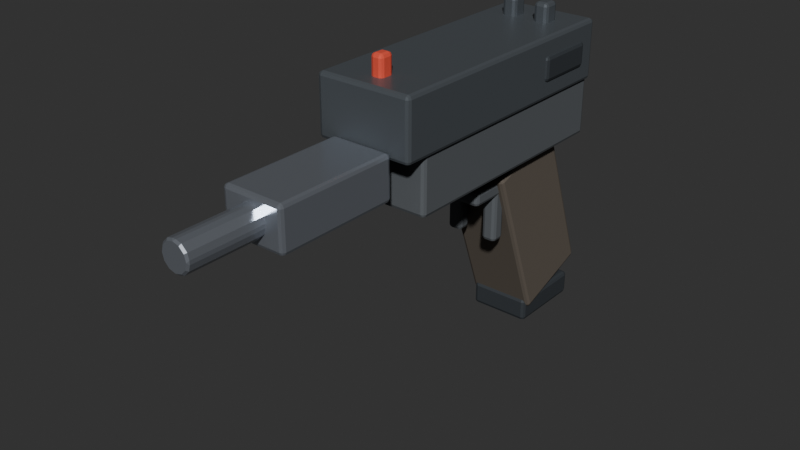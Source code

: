 # Source: pistol.blend  (saved by Blender 5.2.44; exported with 4.5.12 LTS)
import bpy
from mathutils import Matrix  # noqa: F401  (used for matrix-valued properties, if any)

bpy.ops.wm.read_factory_settings(use_empty=True)
scene = bpy.context.scene
scene.name = 'Scene'

# ---- collections
col_pistol = bpy.data.collections.new('Pistol'); scene.collection.children.link(col_pistol)

# ---- materials (node trees are filled in below, after node groups)
mat_gun_slide = bpy.data.materials.new('Gun_Slide')
mat_gun_slide.diffuse_color = (0.18, 0.2, 0.22, 1.0)
mat_gun_dark = bpy.data.materials.new('Gun_Dark')
mat_gun_dark.diffuse_color = (0.08, 0.09, 0.1, 1.0)
mat_gun_polymer = bpy.data.materials.new('Gun_Polymer')
mat_gun_polymer.diffuse_color = (0.12, 0.13, 0.14, 1.0)
mat_gun_steel = bpy.data.materials.new('Gun_Steel')
mat_gun_steel.diffuse_color = (0.42, 0.45, 0.5, 1.0)
mat_gun_grip = bpy.data.materials.new('Gun_Grip')
mat_gun_grip.diffuse_color = (0.14, 0.12, 0.1, 1.0)
mat_gun_glow = bpy.data.materials.new('Gun_Glow')
mat_gun_glow.diffuse_color = (0.85, 0.15, 0.1, 1.0)

# ---- material node trees
mat_gun_slide.use_nodes = True; mat_gun_slide.node_tree.nodes.clear()
_N = mat_gun_slide.node_tree.nodes; _L = mat_gun_slide.node_tree.links
n0 = _N.new('ShaderNodeBsdfPrincipled'); n0.name = 'Principled BSDF'; n0.location = (-200, 100)
n0.inputs[0].default_value = (0.18, 0.2, 0.22, 1.0)
n0.inputs[1].default_value = 0.55
n0.inputs[2].default_value = 0.35
n0.inputs[10].default_value = 0.005
n1 = _N.new('ShaderNodeOutputMaterial'); n1.name = 'Material Output'; n1.location = (200, 100)
_L.new(n0.outputs[0], n1.inputs[0])
n1.is_active_output = True
mat_gun_dark.use_nodes = True; mat_gun_dark.node_tree.nodes.clear()
_N = mat_gun_dark.node_tree.nodes; _L = mat_gun_dark.node_tree.links
n0 = _N.new('ShaderNodeBsdfPrincipled'); n0.name = 'Principled BSDF'; n0.location = (-200, 100)
n0.inputs[0].default_value = (0.08, 0.09, 0.1, 1.0)
n0.inputs[1].default_value = 0.4
n0.inputs[2].default_value = 0.55
n0.inputs[10].default_value = 0.005
n1 = _N.new('ShaderNodeOutputMaterial'); n1.name = 'Material Output'; n1.location = (200, 100)
_L.new(n0.outputs[0], n1.inputs[0])
n1.is_active_output = True
mat_gun_polymer.use_nodes = True; mat_gun_polymer.node_tree.nodes.clear()
_N = mat_gun_polymer.node_tree.nodes; _L = mat_gun_polymer.node_tree.links
n0 = _N.new('ShaderNodeBsdfPrincipled'); n0.name = 'Principled BSDF'; n0.location = (-200, 100)
n0.inputs[0].default_value = (0.12, 0.13, 0.14, 1.0)
n0.inputs[1].default_value = 0.05
n0.inputs[2].default_value = 0.75
n0.inputs[10].default_value = 0.005
n1 = _N.new('ShaderNodeOutputMaterial'); n1.name = 'Material Output'; n1.location = (200, 100)
_L.new(n0.outputs[0], n1.inputs[0])
n1.is_active_output = True
mat_gun_steel.use_nodes = True; mat_gun_steel.node_tree.nodes.clear()
_N = mat_gun_steel.node_tree.nodes; _L = mat_gun_steel.node_tree.links
n0 = _N.new('ShaderNodeBsdfPrincipled'); n0.name = 'Principled BSDF'; n0.location = (-200, 100)
n0.inputs[0].default_value = (0.42, 0.45, 0.5, 1.0)
n0.inputs[1].default_value = 0.75
n0.inputs[2].default_value = 0.28
n0.inputs[10].default_value = 0.005
n1 = _N.new('ShaderNodeOutputMaterial'); n1.name = 'Material Output'; n1.location = (200, 100)
_L.new(n0.outputs[0], n1.inputs[0])
n1.is_active_output = True
mat_gun_grip.use_nodes = True; mat_gun_grip.node_tree.nodes.clear()
_N = mat_gun_grip.node_tree.nodes; _L = mat_gun_grip.node_tree.links
n0 = _N.new('ShaderNodeBsdfPrincipled'); n0.name = 'Principled BSDF'; n0.location = (-200, 100)
n0.inputs[0].default_value = (0.14, 0.12, 0.1, 1.0)
n0.inputs[1].default_value = 0.02
n0.inputs[2].default_value = 0.85
n0.inputs[10].default_value = 0.005
n1 = _N.new('ShaderNodeOutputMaterial'); n1.name = 'Material Output'; n1.location = (200, 100)
_L.new(n0.outputs[0], n1.inputs[0])
n1.is_active_output = True
mat_gun_glow.use_nodes = True; mat_gun_glow.node_tree.nodes.clear()
_N = mat_gun_glow.node_tree.nodes; _L = mat_gun_glow.node_tree.links
n0 = _N.new('ShaderNodeBsdfPrincipled'); n0.name = 'Principled BSDF'; n0.location = (-200, 100)
n0.inputs[0].default_value = (0.85, 0.15, 0.1, 1.0)
n0.inputs[1].default_value = 0.2
n0.inputs[2].default_value = 0.4
n0.inputs[10].default_value = 0.005
n1 = _N.new('ShaderNodeOutputMaterial'); n1.name = 'Material Output'; n1.location = (200, 100)
_L.new(n0.outputs[0], n1.inputs[0])
n1.is_active_output = True

# ---- world
world_world = bpy.data.worlds.new('World'); scene.world = world_world
world_world.use_nodes = True; world_world.node_tree.nodes.clear()
_N = world_world.node_tree.nodes; _L = world_world.node_tree.links
n0 = _N.new('ShaderNodeOutputWorld'); n0.name = 'World Output'; n0.location = (200, 100)
n1 = _N.new('ShaderNodeBackground'); n1.name = 'Background'; n1.location = (-200, 100)
n1.inputs[0].default_value = (0.05088, 0.05088, 0.05088, 1.0)
_L.new(n1.outputs[0], n0.inputs[0])
n0.is_active_output = True
world_world.color = (0.018, 0.024, 0.032)
world_world.sun_shadow_jitter_overblur = 0.0

# ---- meshes
me_cube_052 = bpy.data.meshes.new('Cube.052')
me_cube_052.from_pydata([(-0.039, -0.11, -0.024), (-0.039, -0.11, 0.024), (-0.039, 0.11, -0.024), (-0.039, 0.11, 0.024), (0.039, -0.11, -0.024), (0.039, -0.11, 0.024), (0.039, 0.11, -0.024), (0.039, 0.11, 0.024)], [], [(0, 1, 3, 2), (2, 3, 7, 6), (6, 7, 5, 4), (4, 5, 1, 0), (2, 6, 4, 0), (7, 3, 1, 5)])
_uv = me_cube_052.uv_layers.new(name='UVMap')
_uv.uv.foreach_set('vector', [0.375, 0.0, 0.625, 0.0, 0.625, 0.25, 0.375, 0.25, 0.375, 0.25, 0.625, 0.25, 0.625, 0.5, 0.375, 0.5, 0.375, 0.5, 0.625, 0.5, 0.625, 0.75, 0.375, 0.75, 0.375, 0.75, 0.625, 0.75, 0.625, 1.0, 0.375, 1.0, 0.125, 0.5, 0.375, 0.5, 0.375, 0.75, 0.125, 0.75, 0.625, 0.5, 0.875, 0.5, 0.875, 0.75, 0.625, 0.75])
me_cube_052.materials.append(mat_gun_slide)
me_cube_052.update()
me_cube_053 = bpy.data.meshes.new('Cube.053')
me_cube_053.from_pydata([(-0.041, -0.025, -0.01), (-0.041, -0.025, 0.01), (-0.041, 0.025, -0.01), (-0.041, 0.025, 0.01), (0.041, -0.025, -0.01), (0.041, -0.025, 0.01), (0.041, 0.025, -0.01), (0.041, 0.025, 0.01)], [], [(0, 1, 3, 2), (2, 3, 7, 6), (6, 7, 5, 4), (4, 5, 1, 0), (2, 6, 4, 0), (7, 3, 1, 5)])
_uv = me_cube_053.uv_layers.new(name='UVMap')
_uv.uv.foreach_set('vector', [0.375, 0.0, 0.625, 0.0, 0.625, 0.25, 0.375, 0.25, 0.375, 0.25, 0.625, 0.25, 0.625, 0.5, 0.375, 0.5, 0.375, 0.5, 0.625, 0.5, 0.625, 0.75, 0.375, 0.75, 0.375, 0.75, 0.625, 0.75, 0.625, 1.0, 0.375, 1.0, 0.125, 0.5, 0.375, 0.5, 0.375, 0.75, 0.125, 0.75, 0.625, 0.5, 0.875, 0.5, 0.875, 0.75, 0.625, 0.75])
me_cube_053.materials.append(mat_gun_dark)
me_cube_053.update()
me_cube_054 = bpy.data.meshes.new('Cube.054')
me_cube_054.from_pydata([(-0.036, -0.1, -0.025), (-0.036, -0.1, 0.025), (-0.036, 0.1, -0.025), (-0.036, 0.1, 0.025), (0.036, -0.1, -0.025), (0.036, -0.1, 0.025), (0.036, 0.1, -0.025), (0.036, 0.1, 0.025)], [], [(0, 1, 3, 2), (2, 3, 7, 6), (6, 7, 5, 4), (4, 5, 1, 0), (2, 6, 4, 0), (7, 3, 1, 5)])
_uv = me_cube_054.uv_layers.new(name='UVMap')
_uv.uv.foreach_set('vector', [0.375, 0.0, 0.625, 0.0, 0.625, 0.25, 0.375, 0.25, 0.375, 0.25, 0.625, 0.25, 0.625, 0.5, 0.375, 0.5, 0.375, 0.5, 0.625, 0.5, 0.625, 0.75, 0.375, 0.75, 0.375, 0.75, 0.625, 0.75, 0.625, 1.0, 0.375, 1.0, 0.125, 0.5, 0.375, 0.5, 0.375, 0.75, 0.125, 0.75, 0.625, 0.5, 0.875, 0.5, 0.875, 0.75, 0.625, 0.75])
me_cube_054.materials.append(mat_gun_polymer)
me_cube_054.update()
me_cube_055 = bpy.data.meshes.new('Cube.055')
me_cube_055.from_pydata([(-0.025, -0.05, -0.0175), (-0.025, -0.05, 0.0175), (-0.025, 0.05, -0.0175), (-0.025, 0.05, 0.0175), (0.025, -0.05, -0.0175), (0.025, -0.05, 0.0175), (0.025, 0.05, -0.0175), (0.025, 0.05, 0.0175)], [], [(0, 1, 3, 2), (2, 3, 7, 6), (6, 7, 5, 4), (4, 5, 1, 0), (2, 6, 4, 0), (7, 3, 1, 5)])
_uv = me_cube_055.uv_layers.new(name='UVMap')
_uv.uv.foreach_set('vector', [0.375, 0.0, 0.625, 0.0, 0.625, 0.25, 0.375, 0.25, 0.375, 0.25, 0.625, 0.25, 0.625, 0.5, 0.375, 0.5, 0.375, 0.5, 0.625, 0.5, 0.625, 0.75, 0.375, 0.75, 0.375, 0.75, 0.625, 0.75, 0.625, 1.0, 0.375, 1.0, 0.125, 0.5, 0.375, 0.5, 0.375, 0.75, 0.125, 0.75, 0.625, 0.5, 0.875, 0.5, 0.875, 0.75, 0.625, 0.75])
me_cube_055.materials.append(mat_gun_steel)
me_cube_055.update()
me_cylinder_022 = bpy.data.meshes.new('Cylinder.022')
me_cylinder_022.from_pydata([(0.0, 0.012, -0.035), (0.0, 0.012, 0.035), (0.006, 0.01039, -0.035), (0.006, 0.01039, 0.035), (0.01039, 0.006, -0.035), (0.01039, 0.006, 0.035), (0.012, 0.0, -0.035), (0.012, 0.0, 0.035), (0.01039, -0.006, -0.035), (0.01039, -0.006, 0.035), (0.006, -0.01039, -0.035), (0.006, -0.01039, 0.035), (0.0, -0.012, -0.035), (0.0, -0.012, 0.035), (-0.006, -0.01039, -0.035), (-0.006, -0.01039, 0.035), (-0.01039, -0.006, -0.035), (-0.01039, -0.006, 0.035), (-0.012, 0.0, -0.035), (-0.012, 0.0, 0.035), (-0.01039, 0.006, -0.035), (-0.01039, 0.006, 0.035), (-0.006, 0.01039, -0.035), (-0.006, 0.01039, 0.035)], [], [(0, 1, 3, 2), (2, 3, 5, 4), (4, 5, 7, 6), (6, 7, 9, 8), (8, 9, 11, 10), (10, 11, 13, 12), (12, 13, 15, 14), (14, 15, 17, 16), (16, 17, 19, 18), (18, 19, 21, 20), (3, 1, 23, 21, 19, 17, 15, 13, 11, 9, 7, 5), (20, 21, 23, 22), (22, 23, 1, 0), (0, 2, 4, 6, 8, 10, 12, 14, 16, 18, 20, 22)])
_uv = me_cylinder_022.uv_layers.new(name='UVMap')
_uv.uv.foreach_set('vector', [1.0, 0.5, 1.0, 1.0, 0.9167, 1.0, 0.9167, 0.5, 0.9167, 0.5, 0.9167, 1.0, 0.8333, 1.0, 0.8333, 0.5, 0.8333, 0.5, 0.8333, 1.0, 0.75, 1.0, 0.75, 0.5, 0.75, 0.5, 0.75, 1.0, 0.6667, 1.0, 0.6667, 0.5, 0.6667, 0.5, 0.6667, 1.0, 0.5833, 1.0, 0.5833, 0.5, 0.5833, 0.5, 0.5833, 1.0, 0.5, 1.0, 0.5, 0.5, 0.5, 0.5, 0.5, 1.0, 0.4167, 1.0, 0.4167, 0.5, 0.4167, 0.5, 0.4167, 1.0, 0.3333, 1.0, 0.3333, 0.5, 0.3333, 0.5, 0.3333, 1.0, 0.25, 1.0, 0.25, 0.5, 0.25, 0.5, 0.25, 1.0, 0.1667, 1.0, 0.1667, 0.5, 0.37, 0.4578, 0.25, 0.49, 0.13, 0.4578, 0.04215, 0.37, 0.01, 0.25, 0.04215, 0.13, 0.13, 0.04215, 0.25, 0.01, 0.37, 0.04215, 0.4578, 0.13, 0.49, 0.25, 0.4578, 0.37, 0.1667, 0.5, 0.1667, 1.0, 0.08333, 1.0, 0.08333, 0.5, 0.08333, 0.5, 0.08333, 1.0, 7.451e-08, 1.0, 7.451e-08, 0.5, 0.75, 0.49, 0.87, 0.4578, 0.9578, 0.37, 0.99, 0.25, 0.9578, 0.13, 0.87, 0.04215, 0.75, 0.01, 0.63, 0.04215, 0.5422, 0.13, 0.51, 0.25, 0.5422, 0.37, 0.63, 0.4578])
me_cylinder_022.materials.append(mat_gun_steel)
me_cylinder_022.update()
me_cube_056 = bpy.data.meshes.new('Cube.056')
me_cube_056.from_pydata([(-0.0275, -0.035, -0.07), (-0.0275, -0.035, 0.07), (-0.0275, 0.035, -0.07), (-0.0275, 0.035, 0.07), (0.0275, -0.035, -0.07), (0.0275, -0.035, 0.07), (0.0275, 0.035, -0.07), (0.0275, 0.035, 0.07)], [], [(0, 1, 3, 2), (2, 3, 7, 6), (6, 7, 5, 4), (4, 5, 1, 0), (2, 6, 4, 0), (7, 3, 1, 5)])
_uv = me_cube_056.uv_layers.new(name='UVMap')
_uv.uv.foreach_set('vector', [0.375, 0.0, 0.625, 0.0, 0.625, 0.25, 0.375, 0.25, 0.375, 0.25, 0.625, 0.25, 0.625, 0.5, 0.375, 0.5, 0.375, 0.5, 0.625, 0.5, 0.625, 0.75, 0.375, 0.75, 0.375, 0.75, 0.625, 0.75, 0.625, 1.0, 0.375, 1.0, 0.125, 0.5, 0.375, 0.5, 0.375, 0.75, 0.125, 0.75, 0.625, 0.5, 0.875, 0.5, 0.875, 0.75, 0.625, 0.75])
me_cube_056.materials.append(mat_gun_grip)
me_cube_056.update()
me_cube_057 = bpy.data.meshes.new('Cube.057')
me_cube_057.from_pydata([(-0.025, -0.0325, -0.01), (-0.025, -0.0325, 0.01), (-0.025, 0.0325, -0.01), (-0.025, 0.0325, 0.01), (0.025, -0.0325, -0.01), (0.025, -0.0325, 0.01), (0.025, 0.0325, -0.01), (0.025, 0.0325, 0.01)], [], [(0, 1, 3, 2), (2, 3, 7, 6), (6, 7, 5, 4), (4, 5, 1, 0), (2, 6, 4, 0), (7, 3, 1, 5)])
_uv = me_cube_057.uv_layers.new(name='UVMap')
_uv.uv.foreach_set('vector', [0.375, 0.0, 0.625, 0.0, 0.625, 0.25, 0.375, 0.25, 0.375, 0.25, 0.625, 0.25, 0.625, 0.5, 0.375, 0.5, 0.375, 0.5, 0.625, 0.5, 0.625, 0.75, 0.375, 0.75, 0.375, 0.75, 0.625, 0.75, 0.625, 1.0, 0.375, 1.0, 0.125, 0.5, 0.375, 0.5, 0.375, 0.75, 0.125, 0.75, 0.625, 0.5, 0.875, 0.5, 0.875, 0.75, 0.625, 0.75])
me_cube_057.materials.append(mat_gun_dark)
me_cube_057.update()
me_cube_058 = bpy.data.meshes.new('Cube.058')
me_cube_058.from_pydata([(-0.0225, -0.03, -0.006), (-0.0225, -0.03, 0.006), (-0.0225, 0.03, -0.006), (-0.0225, 0.03, 0.006), (0.0225, -0.03, -0.006), (0.0225, -0.03, 0.006), (0.0225, 0.03, -0.006), (0.0225, 0.03, 0.006)], [], [(0, 1, 3, 2), (2, 3, 7, 6), (6, 7, 5, 4), (4, 5, 1, 0), (2, 6, 4, 0), (7, 3, 1, 5)])
_uv = me_cube_058.uv_layers.new(name='UVMap')
_uv.uv.foreach_set('vector', [0.375, 0.0, 0.625, 0.0, 0.625, 0.25, 0.375, 0.25, 0.375, 0.25, 0.625, 0.25, 0.625, 0.5, 0.375, 0.5, 0.375, 0.5, 0.625, 0.5, 0.625, 0.75, 0.375, 0.75, 0.375, 0.75, 0.625, 0.75, 0.625, 1.0, 0.375, 1.0, 0.125, 0.5, 0.375, 0.5, 0.375, 0.75, 0.125, 0.75, 0.625, 0.5, 0.875, 0.5, 0.875, 0.75, 0.625, 0.75])
me_cube_058.materials.append(mat_gun_polymer)
me_cube_058.update()
me_cube_059 = bpy.data.meshes.new('Cube.059')
me_cube_059.from_pydata([(-0.006, -0.006, -0.025), (-0.006, -0.006, 0.025), (-0.006, 0.006, -0.025), (-0.006, 0.006, 0.025), (0.006, -0.006, -0.025), (0.006, -0.006, 0.025), (0.006, 0.006, -0.025), (0.006, 0.006, 0.025)], [], [(0, 1, 3, 2), (2, 3, 7, 6), (6, 7, 5, 4), (4, 5, 1, 0), (2, 6, 4, 0), (7, 3, 1, 5)])
_uv = me_cube_059.uv_layers.new(name='UVMap')
_uv.uv.foreach_set('vector', [0.375, 0.0, 0.625, 0.0, 0.625, 0.25, 0.375, 0.25, 0.375, 0.25, 0.625, 0.25, 0.625, 0.5, 0.375, 0.5, 0.375, 0.5, 0.625, 0.5, 0.625, 0.75, 0.375, 0.75, 0.375, 0.75, 0.625, 0.75, 0.625, 1.0, 0.375, 1.0, 0.125, 0.5, 0.375, 0.5, 0.375, 0.75, 0.125, 0.75, 0.625, 0.5, 0.875, 0.5, 0.875, 0.75, 0.625, 0.75])
me_cube_059.materials.append(mat_gun_polymer)
me_cube_059.update()
me_cube_060 = bpy.data.meshes.new('Cube.060')
me_cube_060.from_pydata([(-0.006, -0.006, -0.025), (-0.006, -0.006, 0.025), (-0.006, 0.006, -0.025), (-0.006, 0.006, 0.025), (0.006, -0.006, -0.025), (0.006, -0.006, 0.025), (0.006, 0.006, -0.025), (0.006, 0.006, 0.025)], [], [(0, 1, 3, 2), (2, 3, 7, 6), (6, 7, 5, 4), (4, 5, 1, 0), (2, 6, 4, 0), (7, 3, 1, 5)])
_uv = me_cube_060.uv_layers.new(name='UVMap')
_uv.uv.foreach_set('vector', [0.375, 0.0, 0.625, 0.0, 0.625, 0.25, 0.375, 0.25, 0.375, 0.25, 0.625, 0.25, 0.625, 0.5, 0.375, 0.5, 0.375, 0.5, 0.625, 0.5, 0.625, 0.75, 0.375, 0.75, 0.375, 0.75, 0.625, 0.75, 0.625, 1.0, 0.375, 1.0, 0.125, 0.5, 0.375, 0.5, 0.375, 0.75, 0.125, 0.75, 0.625, 0.5, 0.875, 0.5, 0.875, 0.75, 0.625, 0.75])
me_cube_060.materials.append(mat_gun_polymer)
me_cube_060.update()
me_cube_061 = bpy.data.meshes.new('Cube.061')
me_cube_061.from_pydata([(-0.006, -0.007, -0.009), (-0.006, -0.007, 0.009), (-0.006, 0.007, -0.009), (-0.006, 0.007, 0.009), (0.006, -0.007, -0.009), (0.006, -0.007, 0.009), (0.006, 0.007, -0.009), (0.006, 0.007, 0.009)], [], [(0, 1, 3, 2), (2, 3, 7, 6), (6, 7, 5, 4), (4, 5, 1, 0), (2, 6, 4, 0), (7, 3, 1, 5)])
_uv = me_cube_061.uv_layers.new(name='UVMap')
_uv.uv.foreach_set('vector', [0.375, 0.0, 0.625, 0.0, 0.625, 0.25, 0.375, 0.25, 0.375, 0.25, 0.625, 0.25, 0.625, 0.5, 0.375, 0.5, 0.375, 0.5, 0.625, 0.5, 0.625, 0.75, 0.375, 0.75, 0.375, 0.75, 0.625, 0.75, 0.625, 1.0, 0.375, 1.0, 0.125, 0.5, 0.375, 0.5, 0.375, 0.75, 0.125, 0.75, 0.625, 0.5, 0.875, 0.5, 0.875, 0.75, 0.625, 0.75])
me_cube_061.materials.append(mat_gun_slide)
me_cube_061.update()
me_cube_062 = bpy.data.meshes.new('Cube.062')
me_cube_062.from_pydata([(-0.006, -0.007, -0.009), (-0.006, -0.007, 0.009), (-0.006, 0.007, -0.009), (-0.006, 0.007, 0.009), (0.006, -0.007, -0.009), (0.006, -0.007, 0.009), (0.006, 0.007, -0.009), (0.006, 0.007, 0.009)], [], [(0, 1, 3, 2), (2, 3, 7, 6), (6, 7, 5, 4), (4, 5, 1, 0), (2, 6, 4, 0), (7, 3, 1, 5)])
_uv = me_cube_062.uv_layers.new(name='UVMap')
_uv.uv.foreach_set('vector', [0.375, 0.0, 0.625, 0.0, 0.625, 0.25, 0.375, 0.25, 0.375, 0.25, 0.625, 0.25, 0.625, 0.5, 0.375, 0.5, 0.375, 0.5, 0.625, 0.5, 0.625, 0.75, 0.375, 0.75, 0.375, 0.75, 0.625, 0.75, 0.625, 1.0, 0.375, 1.0, 0.125, 0.5, 0.375, 0.5, 0.375, 0.75, 0.125, 0.75, 0.625, 0.5, 0.875, 0.5, 0.875, 0.75, 0.625, 0.75])
me_cube_062.materials.append(mat_gun_slide)
me_cube_062.update()
me_cube_063 = bpy.data.meshes.new('Cube.063')
me_cube_063.from_pydata([(-0.005, -0.006, -0.01), (-0.005, -0.006, 0.01), (-0.005, 0.006, -0.01), (-0.005, 0.006, 0.01), (0.005, -0.006, -0.01), (0.005, -0.006, 0.01), (0.005, 0.006, -0.01), (0.005, 0.006, 0.01)], [], [(0, 1, 3, 2), (2, 3, 7, 6), (6, 7, 5, 4), (4, 5, 1, 0), (2, 6, 4, 0), (7, 3, 1, 5)])
_uv = me_cube_063.uv_layers.new(name='UVMap')
_uv.uv.foreach_set('vector', [0.375, 0.0, 0.625, 0.0, 0.625, 0.25, 0.375, 0.25, 0.375, 0.25, 0.625, 0.25, 0.625, 0.5, 0.375, 0.5, 0.375, 0.5, 0.625, 0.5, 0.625, 0.75, 0.375, 0.75, 0.375, 0.75, 0.625, 0.75, 0.625, 1.0, 0.375, 1.0, 0.125, 0.5, 0.375, 0.5, 0.375, 0.75, 0.125, 0.75, 0.625, 0.5, 0.875, 0.5, 0.875, 0.75, 0.625, 0.75])
me_cube_063.materials.append(mat_gun_glow)
me_cube_063.update()

# ---- objects
ob_pistol_root = bpy.data.objects.new('Pistol_Root', None)
ob_slide = bpy.data.objects.new('Slide', me_cube_052)
ob_serrations = bpy.data.objects.new('Serrations', me_cube_053)
ob_frame = bpy.data.objects.new('Frame', me_cube_054)
ob_dust_cover = bpy.data.objects.new('Dust_Cover', me_cube_055)
ob_barrel = bpy.data.objects.new('Barrel', me_cylinder_022)
ob_grip = bpy.data.objects.new('Grip', me_cube_056)
ob_mag_floor = bpy.data.objects.new('Mag_Floor', me_cube_057)
ob_guard_bot = bpy.data.objects.new('Guard_Bot', me_cube_058)
ob_guard_l = bpy.data.objects.new('Guard_L', me_cube_059)
ob_guard_r = bpy.data.objects.new('Guard_R', me_cube_060)
ob_rear_sight_l = bpy.data.objects.new('Rear_Sight_L', me_cube_061)
ob_rear_sight_r = bpy.data.objects.new('Rear_Sight_R', me_cube_062)
ob_front_sight = bpy.data.objects.new('Front_Sight', me_cube_063)

# ---- transforms, parenting, visibility, modifiers, constraints
ob_pistol_root.location = (0.0, 0.0, 0.0)
ob_pistol_root.empty_display_size = 0.03
ob_slide.parent = ob_pistol_root
ob_slide.location = (0.0, -0.02, 0.055)
_m = ob_slide.modifiers.new('Bevel', 'BEVEL')
_m.width = 0.003
_m.width_pct = 0.003
_m.segments = 2
ob_serrations.parent = ob_pistol_root
ob_serrations.location = (0.0, 0.05, 0.055)
_m = ob_serrations.modifiers.new('Bevel', 'BEVEL')
_m.width = 0.003
_m.width_pct = 0.003
_m.segments = 2
ob_frame.parent = ob_pistol_root
ob_frame.location = (0.0, -0.01, 0.01)
_m = ob_frame.modifiers.new('Bevel', 'BEVEL')
_m.width = 0.003
_m.width_pct = 0.003
_m.segments = 2
ob_dust_cover.parent = ob_pistol_root
ob_dust_cover.location = (0.0, -0.18, 0.02)
_m = ob_dust_cover.modifiers.new('Bevel', 'BEVEL')
_m.width = 0.003
_m.width_pct = 0.003
_m.segments = 2
ob_barrel.parent = ob_pistol_root
ob_barrel.location = (0.0, -0.255, 0.02)
ob_barrel.rotation_euler = (1.571, 0.0, 0.0)
_m = ob_barrel.modifiers.new('Bevel', 'BEVEL')
_m.width = 0.0015
_m.width_pct = 0.0015
ob_grip.parent = ob_pistol_root
ob_grip.location = (0.0, 0.05, -0.08)
ob_grip.rotation_euler = (0.35, 0.0, 0.0)
_m = ob_grip.modifiers.new('Bevel', 'BEVEL')
_m.width = 0.003
_m.width_pct = 0.003
_m.segments = 2
ob_mag_floor.parent = ob_pistol_root
ob_mag_floor.location = (0.0, 0.07, -0.16)
_m = ob_mag_floor.modifiers.new('Bevel', 'BEVEL')
_m.width = 0.003
_m.width_pct = 0.003
_m.segments = 2
ob_guard_bot.parent = ob_pistol_root
ob_guard_bot.location = (0.0, 0.0, -0.035)
_m = ob_guard_bot.modifiers.new('Bevel', 'BEVEL')
_m.width = 0.003
_m.width_pct = 0.003
_m.segments = 2
ob_guard_l.parent = ob_pistol_root
ob_guard_l.location = (-0.016, 0.0, -0.055)
_m = ob_guard_l.modifiers.new('Bevel', 'BEVEL')
_m.width = 0.003
_m.width_pct = 0.003
_m.segments = 2
ob_guard_r.parent = ob_pistol_root
ob_guard_r.location = (0.016, 0.0, -0.055)
_m = ob_guard_r.modifiers.new('Bevel', 'BEVEL')
_m.width = 0.003
_m.width_pct = 0.003
_m.segments = 2
ob_rear_sight_l.parent = ob_pistol_root
ob_rear_sight_l.location = (-0.014, 0.06, 0.085)
_m = ob_rear_sight_l.modifiers.new('Bevel', 'BEVEL')
_m.width = 0.003
_m.width_pct = 0.003
_m.segments = 2
ob_rear_sight_r.parent = ob_pistol_root
ob_rear_sight_r.location = (0.014, 0.06, 0.085)
_m = ob_rear_sight_r.modifiers.new('Bevel', 'BEVEL')
_m.width = 0.003
_m.width_pct = 0.003
_m.segments = 2
ob_front_sight.parent = ob_pistol_root
ob_front_sight.location = (0.0, -0.11, 0.085)
_m = ob_front_sight.modifiers.new('Bevel', 'BEVEL')
_m.width = 0.0028
_m.width_pct = 0.0028
_m.segments = 2

# ---- collection membership
col_pistol.objects.link(ob_pistol_root)
col_pistol.objects.link(ob_slide)
col_pistol.objects.link(ob_serrations)
col_pistol.objects.link(ob_frame)
col_pistol.objects.link(ob_dust_cover)
col_pistol.objects.link(ob_barrel)
col_pistol.objects.link(ob_grip)
col_pistol.objects.link(ob_mag_floor)
col_pistol.objects.link(ob_guard_bot)
col_pistol.objects.link(ob_guard_l)
col_pistol.objects.link(ob_guard_r)
col_pistol.objects.link(ob_rear_sight_l)
col_pistol.objects.link(ob_rear_sight_r)
col_pistol.objects.link(ob_front_sight)

# ---- scene / render settings (as saved in the file)
scene.frame_start = 1; scene.frame_end = 250; scene.frame_set(1)
scene.render.engine = 'BLENDER_EEVEE_NEXT'
scene.render.bake_bias = 0.0
scene.render.bake_samples = 0
scene.render.compositor_device = 'GPU'
scene.eevee.use_volume_custom_range = False
scene.eevee.fast_gi_thickness_near = 0.1
scene.eevee.fast_gi_thickness_far = 0.0
scene.eevee.ray_tracing_options.screen_trace_thickness = 0.1
scene.view_settings.look = 'AgX - Medium High Contrast'
bpy.context.view_layer.update()

# ---- added for rendering (the .blend has no active camera and no usable light): camera, sun
cam_auto = bpy.data.cameras.new('AutoCamera')
cam_auto.lens = 50.0
cam_auto.sensor_width = 36.0
cam_auto.clip_end = 1000.0
ob_auto_camera = bpy.data.objects.new('AutoCamera', cam_auto)
scene.collection.objects.link(ob_auto_camera)
ob_auto_camera.location = (0.448007, -0.629168, 0.320906)
ob_auto_camera.rotation_euler = (1.09748, -7.21219e-08, 0.694738)
scene.camera = ob_auto_camera
light_auto_sun = bpy.data.lights.new('AutoSun', 'SUN')
light_auto_sun.energy = 3.0
light_auto_sun.angle = 0.0523599
ob_auto_sun = bpy.data.objects.new('AutoSun', light_auto_sun)
scene.collection.objects.link(ob_auto_sun)
ob_auto_sun.rotation_euler = (0.872665, 0.174533, 0.523599)
bpy.context.view_layer.update()
